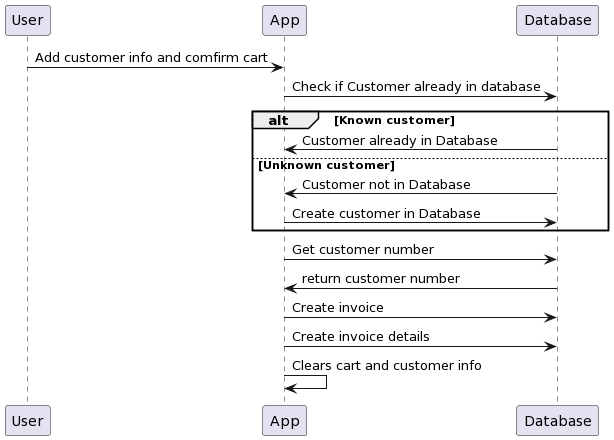

The diagram above was rendered by PlantUML. Its source (embedded in the PNG):
@startuml
participant User
participant App
participant Database


User -> App : Add customer info and comfirm cart
App -> Database :  Check if Customer already in database

alt Known customer

Database -> App : Customer already in Database

else Unknown customer

Database -> App : Customer not in Database
App->Database : Create customer in Database

end

App->Database: Get customer number
Database -> App: return customer number
App->Database:Create invoice
App->Database:Create invoice details

App->App: Clears cart and customer info
@enduml